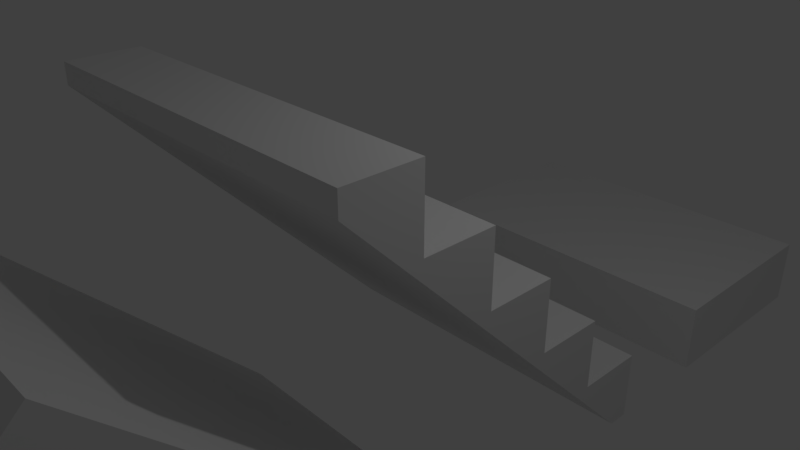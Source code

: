 # Source: StairsCut.blend  (saved by Blender 2.79.0; exported with 4.5.12 LTS)
import bpy
from mathutils import Matrix  # noqa: F401  (used for matrix-valued properties, if any)

bpy.ops.wm.read_factory_settings(use_empty=True)
scene = bpy.context.scene
scene.name = 'Scene'

# ---- collections
col_collection_1 = bpy.data.collections.new('Collection 1'); scene.collection.children.link(col_collection_1)

# ---- materials (node trees are filled in below, after node groups)
mat_material = bpy.data.materials.new('Material')
mat_material.alpha_threshold = 0.0
mat_material.use_transparent_shadow = False
mat_material.roughness = 0.5
mat_material.line_color = (0.0, 0.0, 0.0, 1.0)

# ---- material node trees

# ---- world
world_world = bpy.data.worlds.new('World'); scene.world = world_world
world_world.color = (0.05088, 0.05088, 0.05088)
world_world.use_sun_shadow = False
world_world.sun_shadow_jitter_overblur = 0.0
world_world.cycles.sampling_method = 'MANUAL'

# ---- cameras
cam_camera = bpy.data.cameras.new('Camera')
cam_camera.clip_end = 100.0
cam_camera.lens = 35.0
cam_camera.sensor_width = 32.0
cam_camera.sensor_height = 18.0
cam_camera.ortho_scale = 7.314
cam_camera.dof.focus_distance = 0.0
cam_camera.dof.aperture_fstop = 128.0

# ---- lights
light_lamp = bpy.data.lights.new('Lamp', 'POINT')
light_lamp.transmission_factor = 0.0
light_lamp.cutoff_distance = 30.0
light_lamp.energy = 100.0
light_lamp.shadow_buffer_clip_start = 1.001
light_lamp.shadow_soft_size = 0.1
light_lamp.shadow_maximum_resolution = 0.006
light_lamp.use_absolute_resolution = True

# ---- meshes
me_cube_002 = bpy.data.meshes.new('Cube.002')
me_cube_002.from_pydata([(-1.0, -1.0, -1.0), (-1.0, -1.0, 1.0), (-1.0, 1.0, -1.0), (-1.0, 1.0, 1.0), (1.0, -1.0, -1.0), (1.0, -1.0, 1.0), (1.0, 1.0, -1.0), (1.0, 1.0, 1.0)], [], [(0, 1, 3, 2), (2, 3, 7, 6), (6, 7, 5, 4), (4, 5, 1, 0), (2, 6, 4, 0), (7, 3, 1, 5)])
me_cube_002.use_remesh_preserve_volume = False
me_cube_002.use_remesh_preserve_attributes = False
me_cube_002.use_mirror_vertex_groups = False
me_cube_002.update()
me_cube_001 = bpy.data.meshes.new('Cube.001')
me_cube_001.from_pydata([(-1.0, -1.0, -1.0), (-1.0, -1.0, 1.0), (-1.0, 1.0, -1.0), (-1.0, 1.0, 1.0), (1.0, -1.0, -1.0), (1.0, -1.0, 1.0), (1.0, 1.0, -1.0), (1.0, 1.0, 1.0)], [], [(0, 1, 3, 2), (2, 3, 7, 6), (6, 7, 5, 4), (4, 5, 1, 0), (2, 6, 4, 0), (7, 3, 1, 5)])
me_cube_001.use_remesh_preserve_volume = False
me_cube_001.use_remesh_preserve_attributes = False
me_cube_001.use_mirror_vertex_groups = False
me_cube_001.update()
me_cube = bpy.data.meshes.new('Cube')
me_cube.from_pydata([(1.0, 1.0, -1.0), (-1.0, 1.0, -1.0), (1.0, -1.0, 1.0), (-1.0, -1.0, 1.0), (1.0, -0.604, 0.596), (-1.0, -0.604, 0.596), (-1.0, -0.604, 1.0), (1.0, -0.604, 1.0), (-1.0, -0.204, 0.196), (1.0, -0.204, 0.196), (-1.0, -0.204, 0.596), (1.0, -0.204, 0.596), (-1.0, 0.196, -0.204), (1.0, 0.196, -0.204), (-1.0, 0.196, 0.196), (1.0, 0.196, 0.196), (1.0, 1.0, -0.604), (-1.0, 0.596, -0.604), (1.0, 0.596, -0.604), (-1.0, 1.0, -0.604), (-1.0, 0.596, -0.204), (1.0, 0.596, -0.204), (-1.0, 0.8828, -1.0), (-1.0, -1.0, 0.8828), (1.0, 0.8828, -1.0), (1.0, 0.5417, -0.6589), (1.0, -1.0, 0.8828)], [], [(0, 24, 22, 1), (0, 16, 18, 21, 13, 15, 9, 11, 4, 7, 2, 26, 25, 24), (7, 6, 3, 2), (5, 4, 11, 10), (4, 5, 6, 7), (8, 9, 15, 14), (9, 8, 10, 11), (12, 13, 21, 20), (13, 12, 14, 15), (19, 16, 0, 1), (17, 18, 16, 19), (18, 17, 20, 21), (26, 23, 22, 24, 25), (23, 26, 2, 3), (22, 23, 3, 6, 5, 10, 8, 14, 12, 20, 17, 19, 1)])
me_cube.materials.append(mat_material)
me_cube.use_remesh_preserve_volume = False
me_cube.use_remesh_preserve_attributes = False
me_cube.use_mirror_vertex_groups = False
me_cube.update()

# ---- objects
ob_cube_002 = bpy.data.objects.new('Cube.002', me_cube_002)
ob_cube_001 = bpy.data.objects.new('Cube.001', me_cube_001)
ob_cube = bpy.data.objects.new('Cube', me_cube)
ob_lamp = bpy.data.objects.new('Lamp', light_lamp)
ob_camera = bpy.data.objects.new('Camera', cam_camera)

# ---- transforms, parenting, visibility, modifiers, constraints
ob_cube_002.location = (0.0, -3.022, -0.9994)
ob_cube_002.rotation_euler = (0.7854, 0.0, 0.0)
ob_cube_002.scale = (2.51, 0.5, 3.5)
ob_cube_002.lineart.crease_threshold = 0.0
ob_cube_001.location = (0.0, 5.651, -2.0)
ob_cube_001.scale = (2.51, 1.51, 0.51)
ob_cube_001.lineart.crease_threshold = 0.0
ob_cube.location = (0.0, 0.0, 0.0)
ob_cube.scale = (2.5, 2.5, 2.5)
ob_cube.lock_rotations_4d = False
ob_cube.empty_display_type = 'ARROWS'
ob_cube.lineart.crease_threshold = 0.0
ob_lamp.location = (4.076, 1.005, 5.904)
ob_lamp.rotation_euler = (0.6503, 0.05522, 1.866)
ob_lamp.lock_rotations_4d = False
ob_lamp.empty_display_type = 'ARROWS'
ob_lamp.color = (0.0, 0.0, 0.0, 0.0)
ob_lamp.lineart.crease_threshold = 0.0
ob_camera.location = (7.481, -6.508, 5.344)
ob_camera.rotation_euler = (1.109, 0.0, 0.8149)
ob_camera.lock_rotations_4d = False
ob_camera.empty_display_type = 'ARROWS'
ob_camera.color = (0.0, 0.0, 0.0, 0.0)
ob_camera.display_type = 'WIRE'
ob_camera.lineart.crease_threshold = 0.0

# ---- collection membership
col_collection_1.objects.link(ob_cube_002)
col_collection_1.objects.link(ob_cube_001)
col_collection_1.objects.link(ob_cube)
col_collection_1.objects.link(ob_lamp)
col_collection_1.objects.link(ob_camera)

# ---- scene / render settings (as saved in the file)
scene.camera = ob_camera
scene.frame_start = 1; scene.frame_end = 250; scene.frame_set(1)
scene.render.engine = 'BLENDER_EEVEE_NEXT'
scene.render.resolution_percentage = 50
scene.render.dither_intensity = 0.0
scene.cycles.use_denoising = False
scene.cycles.samples = 128
scene.cycles.sampling_pattern = 'TABULATED_SOBOL'
scene.cycles.use_adaptive_sampling = False
scene.cycles.use_light_tree = False
scene.cycles.blur_glossy = 0.0
scene.cycles.sample_clamp_indirect = 0.0
scene.view_settings.view_transform = 'Standard'
bpy.context.view_layer.update()
